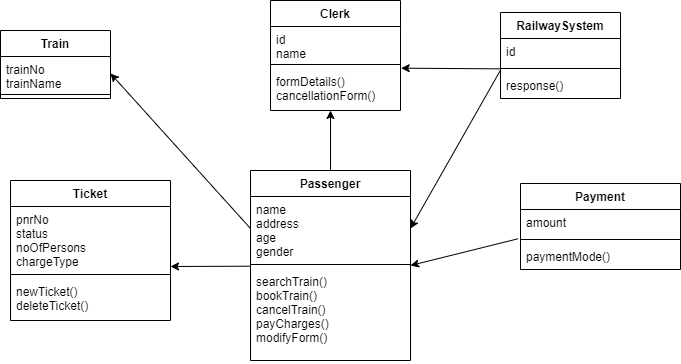

The diagram above was exported from draw.io. Its source (the exported page's mxGraphModel, read from the mxfile embedded in the PNG):
<mxGraphModel dx="782" dy="379" grid="1" gridSize="10" guides="1" tooltips="1" connect="1" arrows="1" fold="1" page="1" pageScale="1" pageWidth="850" pageHeight="1100" math="0" shadow="0">
  <root>
    <mxCell id="0" />
    <mxCell id="1" parent="0" />
    <mxCell id="iql-hkX5e2clw6UHm3hk-1" value="Clerk" style="swimlane;fontStyle=1;align=center;verticalAlign=top;childLayout=stackLayout;horizontal=1;startSize=26;horizontalStack=0;resizeParent=1;resizeParentMax=0;resizeLast=0;collapsible=1;marginBottom=0;" vertex="1" parent="1">
      <mxGeometry x="320" y="10" width="130" height="110" as="geometry" />
    </mxCell>
    <mxCell id="iql-hkX5e2clw6UHm3hk-2" value="id&#10;name" style="text;strokeColor=none;fillColor=none;align=left;verticalAlign=top;spacingLeft=4;spacingRight=4;overflow=hidden;rotatable=0;points=[[0,0.5],[1,0.5]];portConstraint=eastwest;" vertex="1" parent="iql-hkX5e2clw6UHm3hk-1">
      <mxGeometry y="26" width="130" height="34" as="geometry" />
    </mxCell>
    <mxCell id="iql-hkX5e2clw6UHm3hk-3" value="" style="line;strokeWidth=1;fillColor=none;align=left;verticalAlign=middle;spacingTop=-1;spacingLeft=3;spacingRight=3;rotatable=0;labelPosition=right;points=[];portConstraint=eastwest;" vertex="1" parent="iql-hkX5e2clw6UHm3hk-1">
      <mxGeometry y="60" width="130" height="8" as="geometry" />
    </mxCell>
    <mxCell id="iql-hkX5e2clw6UHm3hk-4" value="formDetails()&#10;cancellationForm()" style="text;strokeColor=none;fillColor=none;align=left;verticalAlign=top;spacingLeft=4;spacingRight=4;overflow=hidden;rotatable=0;points=[[0,0.5],[1,0.5]];portConstraint=eastwest;" vertex="1" parent="iql-hkX5e2clw6UHm3hk-1">
      <mxGeometry y="68" width="130" height="42" as="geometry" />
    </mxCell>
    <mxCell id="iql-hkX5e2clw6UHm3hk-5" value="Train" style="swimlane;fontStyle=1;align=center;verticalAlign=top;childLayout=stackLayout;horizontal=1;startSize=26;horizontalStack=0;resizeParent=1;resizeParentMax=0;resizeLast=0;collapsible=1;marginBottom=0;" vertex="1" parent="1">
      <mxGeometry x="50" y="40" width="110" height="68" as="geometry" />
    </mxCell>
    <mxCell id="iql-hkX5e2clw6UHm3hk-6" value="trainNo&#10;trainName" style="text;strokeColor=none;fillColor=none;align=left;verticalAlign=top;spacingLeft=4;spacingRight=4;overflow=hidden;rotatable=0;points=[[0,0.5],[1,0.5]];portConstraint=eastwest;" vertex="1" parent="iql-hkX5e2clw6UHm3hk-5">
      <mxGeometry y="26" width="110" height="34" as="geometry" />
    </mxCell>
    <mxCell id="iql-hkX5e2clw6UHm3hk-7" value="" style="line;strokeWidth=1;fillColor=none;align=left;verticalAlign=middle;spacingTop=-1;spacingLeft=3;spacingRight=3;rotatable=0;labelPosition=right;points=[];portConstraint=eastwest;" vertex="1" parent="iql-hkX5e2clw6UHm3hk-5">
      <mxGeometry y="60" width="110" height="8" as="geometry" />
    </mxCell>
    <mxCell id="iql-hkX5e2clw6UHm3hk-9" value="RailwaySystem" style="swimlane;fontStyle=1;align=center;verticalAlign=top;childLayout=stackLayout;horizontal=1;startSize=26;horizontalStack=0;resizeParent=1;resizeParentMax=0;resizeLast=0;collapsible=1;marginBottom=0;" vertex="1" parent="1">
      <mxGeometry x="550" y="22" width="120" height="86" as="geometry" />
    </mxCell>
    <mxCell id="iql-hkX5e2clw6UHm3hk-10" value="id" style="text;strokeColor=none;fillColor=none;align=left;verticalAlign=top;spacingLeft=4;spacingRight=4;overflow=hidden;rotatable=0;points=[[0,0.5],[1,0.5]];portConstraint=eastwest;" vertex="1" parent="iql-hkX5e2clw6UHm3hk-9">
      <mxGeometry y="26" width="120" height="26" as="geometry" />
    </mxCell>
    <mxCell id="iql-hkX5e2clw6UHm3hk-11" value="" style="line;strokeWidth=1;fillColor=none;align=left;verticalAlign=middle;spacingTop=-1;spacingLeft=3;spacingRight=3;rotatable=0;labelPosition=right;points=[];portConstraint=eastwest;" vertex="1" parent="iql-hkX5e2clw6UHm3hk-9">
      <mxGeometry y="52" width="120" height="8" as="geometry" />
    </mxCell>
    <mxCell id="iql-hkX5e2clw6UHm3hk-12" value="response()" style="text;strokeColor=none;fillColor=none;align=left;verticalAlign=top;spacingLeft=4;spacingRight=4;overflow=hidden;rotatable=0;points=[[0,0.5],[1,0.5]];portConstraint=eastwest;" vertex="1" parent="iql-hkX5e2clw6UHm3hk-9">
      <mxGeometry y="60" width="120" height="26" as="geometry" />
    </mxCell>
    <mxCell id="iql-hkX5e2clw6UHm3hk-13" value="Passenger" style="swimlane;fontStyle=1;align=center;verticalAlign=top;childLayout=stackLayout;horizontal=1;startSize=26;horizontalStack=0;resizeParent=1;resizeParentMax=0;resizeLast=0;collapsible=1;marginBottom=0;" vertex="1" parent="1">
      <mxGeometry x="300" y="180" width="160" height="190" as="geometry" />
    </mxCell>
    <mxCell id="iql-hkX5e2clw6UHm3hk-14" value="name&#10;address &#10;age &#10;gender" style="text;strokeColor=none;fillColor=none;align=left;verticalAlign=top;spacingLeft=4;spacingRight=4;overflow=hidden;rotatable=0;points=[[0,0.5],[1,0.5]];portConstraint=eastwest;" vertex="1" parent="iql-hkX5e2clw6UHm3hk-13">
      <mxGeometry y="26" width="160" height="64" as="geometry" />
    </mxCell>
    <mxCell id="iql-hkX5e2clw6UHm3hk-15" value="" style="line;strokeWidth=1;fillColor=none;align=left;verticalAlign=middle;spacingTop=-1;spacingLeft=3;spacingRight=3;rotatable=0;labelPosition=right;points=[];portConstraint=eastwest;" vertex="1" parent="iql-hkX5e2clw6UHm3hk-13">
      <mxGeometry y="90" width="160" height="8" as="geometry" />
    </mxCell>
    <mxCell id="iql-hkX5e2clw6UHm3hk-16" value="searchTrain()&#10;bookTrain()&#10;cancelTrain()&#10;payCharges()&#10;modifyForm()" style="text;strokeColor=none;fillColor=none;align=left;verticalAlign=top;spacingLeft=4;spacingRight=4;overflow=hidden;rotatable=0;points=[[0,0.5],[1,0.5]];portConstraint=eastwest;" vertex="1" parent="iql-hkX5e2clw6UHm3hk-13">
      <mxGeometry y="98" width="160" height="92" as="geometry" />
    </mxCell>
    <mxCell id="iql-hkX5e2clw6UHm3hk-17" value="Payment" style="swimlane;fontStyle=1;align=center;verticalAlign=top;childLayout=stackLayout;horizontal=1;startSize=26;horizontalStack=0;resizeParent=1;resizeParentMax=0;resizeLast=0;collapsible=1;marginBottom=0;" vertex="1" parent="1">
      <mxGeometry x="570" y="193" width="160" height="86" as="geometry" />
    </mxCell>
    <mxCell id="iql-hkX5e2clw6UHm3hk-18" value="amount" style="text;strokeColor=none;fillColor=none;align=left;verticalAlign=top;spacingLeft=4;spacingRight=4;overflow=hidden;rotatable=0;points=[[0,0.5],[1,0.5]];portConstraint=eastwest;" vertex="1" parent="iql-hkX5e2clw6UHm3hk-17">
      <mxGeometry y="26" width="160" height="26" as="geometry" />
    </mxCell>
    <mxCell id="iql-hkX5e2clw6UHm3hk-19" value="" style="line;strokeWidth=1;fillColor=none;align=left;verticalAlign=middle;spacingTop=-1;spacingLeft=3;spacingRight=3;rotatable=0;labelPosition=right;points=[];portConstraint=eastwest;" vertex="1" parent="iql-hkX5e2clw6UHm3hk-17">
      <mxGeometry y="52" width="160" height="8" as="geometry" />
    </mxCell>
    <mxCell id="iql-hkX5e2clw6UHm3hk-20" value="paymentMode()" style="text;strokeColor=none;fillColor=none;align=left;verticalAlign=top;spacingLeft=4;spacingRight=4;overflow=hidden;rotatable=0;points=[[0,0.5],[1,0.5]];portConstraint=eastwest;" vertex="1" parent="iql-hkX5e2clw6UHm3hk-17">
      <mxGeometry y="60" width="160" height="26" as="geometry" />
    </mxCell>
    <mxCell id="iql-hkX5e2clw6UHm3hk-21" value="Ticket" style="swimlane;fontStyle=1;align=center;verticalAlign=top;childLayout=stackLayout;horizontal=1;startSize=26;horizontalStack=0;resizeParent=1;resizeParentMax=0;resizeLast=0;collapsible=1;marginBottom=0;" vertex="1" parent="1">
      <mxGeometry x="60" y="190" width="160" height="140" as="geometry" />
    </mxCell>
    <mxCell id="iql-hkX5e2clw6UHm3hk-22" value="pnrNo&#10;status&#10;noOfPersons&#10;chargeType" style="text;strokeColor=none;fillColor=none;align=left;verticalAlign=top;spacingLeft=4;spacingRight=4;overflow=hidden;rotatable=0;points=[[0,0.5],[1,0.5]];portConstraint=eastwest;" vertex="1" parent="iql-hkX5e2clw6UHm3hk-21">
      <mxGeometry y="26" width="160" height="64" as="geometry" />
    </mxCell>
    <mxCell id="iql-hkX5e2clw6UHm3hk-23" value="" style="line;strokeWidth=1;fillColor=none;align=left;verticalAlign=middle;spacingTop=-1;spacingLeft=3;spacingRight=3;rotatable=0;labelPosition=right;points=[];portConstraint=eastwest;" vertex="1" parent="iql-hkX5e2clw6UHm3hk-21">
      <mxGeometry y="90" width="160" height="8" as="geometry" />
    </mxCell>
    <mxCell id="iql-hkX5e2clw6UHm3hk-24" value="newTicket()&#10;deleteTicket()" style="text;strokeColor=none;fillColor=none;align=left;verticalAlign=top;spacingLeft=4;spacingRight=4;overflow=hidden;rotatable=0;points=[[0,0.5],[1,0.5]];portConstraint=eastwest;" vertex="1" parent="iql-hkX5e2clw6UHm3hk-21">
      <mxGeometry y="98" width="160" height="42" as="geometry" />
    </mxCell>
    <mxCell id="iql-hkX5e2clw6UHm3hk-25" value="" style="endArrow=classic;html=1;rounded=0;exitX=0.5;exitY=0;exitDx=0;exitDy=0;" edge="1" parent="1" source="iql-hkX5e2clw6UHm3hk-13">
      <mxGeometry width="50" height="50" relative="1" as="geometry">
        <mxPoint x="180" y="190" as="sourcePoint" />
        <mxPoint x="380" y="120" as="targetPoint" />
      </mxGeometry>
    </mxCell>
    <mxCell id="iql-hkX5e2clw6UHm3hk-26" value="" style="endArrow=classic;html=1;rounded=0;exitX=-0.004;exitY=-0.025;exitDx=0;exitDy=0;exitPerimeter=0;" edge="1" parent="1" source="iql-hkX5e2clw6UHm3hk-16">
      <mxGeometry width="50" height="50" relative="1" as="geometry">
        <mxPoint x="170" y="230" as="sourcePoint" />
        <mxPoint x="220" y="276" as="targetPoint" />
      </mxGeometry>
    </mxCell>
    <mxCell id="iql-hkX5e2clw6UHm3hk-27" value="" style="endArrow=classic;html=1;rounded=0;exitX=0;exitY=0.5;exitDx=0;exitDy=0;entryX=1;entryY=0.5;entryDx=0;entryDy=0;" edge="1" parent="1" source="iql-hkX5e2clw6UHm3hk-14" target="iql-hkX5e2clw6UHm3hk-6">
      <mxGeometry width="50" height="50" relative="1" as="geometry">
        <mxPoint x="140" y="180" as="sourcePoint" />
        <mxPoint x="190" y="130" as="targetPoint" />
        <Array as="points" />
      </mxGeometry>
    </mxCell>
    <mxCell id="iql-hkX5e2clw6UHm3hk-28" value="" style="endArrow=classic;html=1;rounded=0;exitX=-0.006;exitY=1.167;exitDx=0;exitDy=0;exitPerimeter=0;entryX=1.005;entryY=0.958;entryDx=0;entryDy=0;entryPerimeter=0;" edge="1" parent="1" source="iql-hkX5e2clw6UHm3hk-10" target="iql-hkX5e2clw6UHm3hk-3">
      <mxGeometry width="50" height="50" relative="1" as="geometry">
        <mxPoint x="490" y="210" as="sourcePoint" />
        <mxPoint x="540" y="160" as="targetPoint" />
      </mxGeometry>
    </mxCell>
    <mxCell id="iql-hkX5e2clw6UHm3hk-29" value="" style="endArrow=classic;html=1;rounded=0;exitX=0;exitY=-0.09;exitDx=0;exitDy=0;exitPerimeter=0;entryX=1;entryY=0.5;entryDx=0;entryDy=0;" edge="1" parent="1" source="iql-hkX5e2clw6UHm3hk-12" target="iql-hkX5e2clw6UHm3hk-14">
      <mxGeometry width="50" height="50" relative="1" as="geometry">
        <mxPoint x="460" y="200" as="sourcePoint" />
        <mxPoint x="510" y="150" as="targetPoint" />
      </mxGeometry>
    </mxCell>
    <mxCell id="iql-hkX5e2clw6UHm3hk-30" value="" style="endArrow=classic;html=1;rounded=0;exitX=-0.017;exitY=-0.179;exitDx=0;exitDy=0;exitPerimeter=0;entryX=1;entryY=0.5;entryDx=0;entryDy=0;" edge="1" parent="1" source="iql-hkX5e2clw6UHm3hk-20" target="iql-hkX5e2clw6UHm3hk-13">
      <mxGeometry width="50" height="50" relative="1" as="geometry">
        <mxPoint x="540" y="410" as="sourcePoint" />
        <mxPoint x="590" y="360" as="targetPoint" />
      </mxGeometry>
    </mxCell>
  </root>
</mxGraphModel>